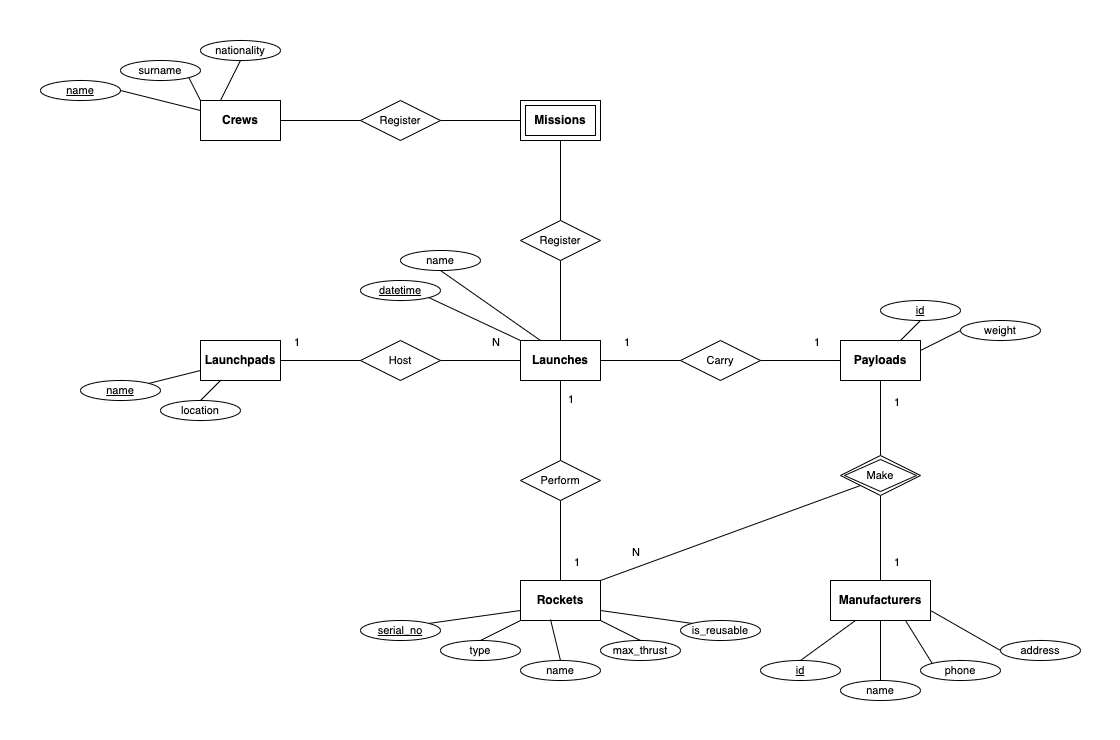

The diagram above was exported from draw.io. Its source (the exported page's mxGraphModel, read from the mxfile embedded in the PNG):
<mxGraphModel dx="714" dy="782" grid="1" gridSize="10" guides="1" tooltips="1" connect="1" arrows="1" fold="1" page="1" pageScale="1" pageWidth="1120" pageHeight="740" math="0" shadow="0" extFonts="Permanent Marker^https://fonts.googleapis.com/css?family=Permanent+Marker">
  <root>
    <mxCell id="0" />
    <mxCell id="1" parent="0" />
    <mxCell id="bLK67qYPY1fCgwlhXt4D-2" value="Host" style="shape=rhombus;perimeter=rhombusPerimeter;whiteSpace=wrap;html=1;align=center;fontSize=11;" parent="1" vertex="1">
      <mxGeometry x="360" y="340" width="80" height="40" as="geometry" />
    </mxCell>
    <mxCell id="bLK67qYPY1fCgwlhXt4D-18" value="" style="group" parent="1" vertex="1" connectable="0" />
    <mxCell id="bLK67qYPY1fCgwlhXt4D-61" value="" style="endArrow=none;html=1;rounded=0;fontSize=11;entryX=1;entryY=0.5;entryDx=0;entryDy=0;exitX=0;exitY=0.5;exitDx=0;exitDy=0;" parent="1" source="bLK67qYPY1fCgwlhXt4D-2" target="bLK67qYPY1fCgwlhXt4D-1" edge="1">
      <mxGeometry relative="1" as="geometry">
        <mxPoint x="320" y="520" as="sourcePoint" />
        <mxPoint x="840" y="589" as="targetPoint" />
      </mxGeometry>
    </mxCell>
    <mxCell id="bLK67qYPY1fCgwlhXt4D-62" value="1" style="resizable=0;html=1;align=right;verticalAlign=bottom;fontSize=11;" parent="bLK67qYPY1fCgwlhXt4D-61" connectable="0" vertex="1">
      <mxGeometry x="1" relative="1" as="geometry">
        <mxPoint x="20" y="-10" as="offset" />
      </mxGeometry>
    </mxCell>
    <mxCell id="bLK67qYPY1fCgwlhXt4D-63" value="" style="endArrow=none;html=1;rounded=0;fontSize=11;exitX=1;exitY=0.5;exitDx=0;exitDy=0;entryX=0;entryY=0.5;entryDx=0;entryDy=0;" parent="1" source="bLK67qYPY1fCgwlhXt4D-2" target="yTcXm12r717XAI1YzuX1-4" edge="1">
      <mxGeometry relative="1" as="geometry">
        <mxPoint x="680" y="589" as="sourcePoint" />
        <mxPoint x="470" y="400" as="targetPoint" />
      </mxGeometry>
    </mxCell>
    <mxCell id="bLK67qYPY1fCgwlhXt4D-64" value="N" style="resizable=0;html=1;align=right;verticalAlign=bottom;fontSize=11;" parent="bLK67qYPY1fCgwlhXt4D-63" connectable="0" vertex="1">
      <mxGeometry x="1" relative="1" as="geometry">
        <mxPoint x="-20" y="-10" as="offset" />
      </mxGeometry>
    </mxCell>
    <mxCell id="bLK67qYPY1fCgwlhXt4D-67" value="Register" style="shape=rhombus;perimeter=rhombusPerimeter;whiteSpace=wrap;html=1;align=center;fontSize=11;" parent="1" vertex="1">
      <mxGeometry x="520" y="220" width="80" height="40" as="geometry" />
    </mxCell>
    <mxCell id="bLK67qYPY1fCgwlhXt4D-68" value="" style="endArrow=none;html=1;rounded=0;fontSize=11;exitX=0.5;exitY=1;exitDx=0;exitDy=0;entryX=0.5;entryY=0;entryDx=0;entryDy=0;" parent="1" source="bLK67qYPY1fCgwlhXt4D-67" target="yTcXm12r717XAI1YzuX1-4" edge="1">
      <mxGeometry relative="1" as="geometry">
        <mxPoint x="680" y="569" as="sourcePoint" />
        <mxPoint x="450" y="330" as="targetPoint" />
      </mxGeometry>
    </mxCell>
    <mxCell id="bLK67qYPY1fCgwlhXt4D-69" value="" style="endArrow=none;html=1;rounded=0;fontSize=11;entryX=0.5;entryY=0;entryDx=0;entryDy=0;exitX=0.5;exitY=1;exitDx=0;exitDy=0;" parent="1" source="yTcXm12r717XAI1YzuX1-2" target="bLK67qYPY1fCgwlhXt4D-67" edge="1">
      <mxGeometry relative="1" as="geometry">
        <mxPoint x="450" y="369" as="sourcePoint" />
        <mxPoint x="530" y="369" as="targetPoint" />
      </mxGeometry>
    </mxCell>
    <mxCell id="bLK67qYPY1fCgwlhXt4D-70" value="Carry" style="shape=rhombus;perimeter=rhombusPerimeter;whiteSpace=wrap;html=1;align=center;fontSize=11;" parent="1" vertex="1">
      <mxGeometry x="680" y="340" width="80" height="40" as="geometry" />
    </mxCell>
    <mxCell id="bLK67qYPY1fCgwlhXt4D-71" value="" style="endArrow=none;html=1;rounded=0;fontSize=11;exitX=0;exitY=0.5;exitDx=0;exitDy=0;entryX=1;entryY=0.5;entryDx=0;entryDy=0;" parent="1" source="bLK67qYPY1fCgwlhXt4D-70" target="yTcXm12r717XAI1YzuX1-4" edge="1">
      <mxGeometry relative="1" as="geometry">
        <mxPoint x="700" y="439" as="sourcePoint" />
        <mxPoint x="640" y="400" as="targetPoint" />
      </mxGeometry>
    </mxCell>
    <mxCell id="bLK67qYPY1fCgwlhXt4D-72" value="1" style="resizable=0;html=1;align=right;verticalAlign=bottom;fontSize=11;" parent="bLK67qYPY1fCgwlhXt4D-71" connectable="0" vertex="1">
      <mxGeometry x="1" relative="1" as="geometry">
        <mxPoint x="30" y="-10" as="offset" />
      </mxGeometry>
    </mxCell>
    <mxCell id="bLK67qYPY1fCgwlhXt4D-73" value="" style="endArrow=none;html=1;rounded=0;fontSize=11;entryX=0;entryY=0.5;entryDx=0;entryDy=0;exitX=1;exitY=0.5;exitDx=0;exitDy=0;" parent="1" source="bLK67qYPY1fCgwlhXt4D-70" target="bLK67qYPY1fCgwlhXt4D-35" edge="1">
      <mxGeometry relative="1" as="geometry">
        <mxPoint x="730" y="369" as="sourcePoint" />
        <mxPoint x="650.0000000000005" y="369" as="targetPoint" />
      </mxGeometry>
    </mxCell>
    <mxCell id="bLK67qYPY1fCgwlhXt4D-74" value="1" style="resizable=0;html=1;align=right;verticalAlign=bottom;fontSize=11;" parent="bLK67qYPY1fCgwlhXt4D-73" connectable="0" vertex="1">
      <mxGeometry x="1" relative="1" as="geometry">
        <mxPoint x="-20" y="-10" as="offset" />
      </mxGeometry>
    </mxCell>
    <mxCell id="bLK67qYPY1fCgwlhXt4D-21" value="Crews" style="whiteSpace=wrap;html=1;align=center;fontSize=12;fontStyle=1" parent="1" vertex="1">
      <mxGeometry x="200" y="100" width="80" height="40" as="geometry" />
    </mxCell>
    <mxCell id="bLK67qYPY1fCgwlhXt4D-22" value="nationality" style="ellipse;whiteSpace=wrap;html=1;align=center;fontStyle=0;fontSize=11;" parent="1" vertex="1">
      <mxGeometry x="200" y="40" width="80" height="20" as="geometry" />
    </mxCell>
    <mxCell id="bLK67qYPY1fCgwlhXt4D-23" value="name" style="ellipse;whiteSpace=wrap;html=1;align=center;fontStyle=4;fontSize=11;" parent="1" vertex="1">
      <mxGeometry x="40" y="80" width="80" height="20" as="geometry" />
    </mxCell>
    <mxCell id="bLK67qYPY1fCgwlhXt4D-24" value="surname" style="ellipse;whiteSpace=wrap;html=1;align=center;fontStyle=0;fontSize=11;" parent="1" vertex="1">
      <mxGeometry x="120" y="60" width="80" height="20" as="geometry" />
    </mxCell>
    <mxCell id="bLK67qYPY1fCgwlhXt4D-25" value="" style="endArrow=none;html=1;rounded=0;fontSize=11;entryX=0.5;entryY=1;entryDx=0;entryDy=0;exitX=0.25;exitY=0;exitDx=0;exitDy=0;" parent="1" source="bLK67qYPY1fCgwlhXt4D-21" target="bLK67qYPY1fCgwlhXt4D-22" edge="1">
      <mxGeometry relative="1" as="geometry">
        <mxPoint x="350" y="279" as="sourcePoint" />
        <mxPoint x="390" y="259" as="targetPoint" />
      </mxGeometry>
    </mxCell>
    <mxCell id="bLK67qYPY1fCgwlhXt4D-26" value="" style="endArrow=none;html=1;rounded=0;fontSize=11;entryX=1;entryY=1;entryDx=0;entryDy=0;exitX=0;exitY=0;exitDx=0;exitDy=0;" parent="1" source="bLK67qYPY1fCgwlhXt4D-21" target="bLK67qYPY1fCgwlhXt4D-24" edge="1">
      <mxGeometry relative="1" as="geometry">
        <mxPoint x="210" y="79" as="sourcePoint" />
        <mxPoint x="390" y="9" as="targetPoint" />
      </mxGeometry>
    </mxCell>
    <mxCell id="bLK67qYPY1fCgwlhXt4D-27" value="" style="endArrow=none;html=1;rounded=0;fontSize=11;entryX=1;entryY=0.5;entryDx=0;entryDy=0;exitX=0;exitY=0.25;exitDx=0;exitDy=0;" parent="1" source="bLK67qYPY1fCgwlhXt4D-21" target="bLK67qYPY1fCgwlhXt4D-23" edge="1">
      <mxGeometry relative="1" as="geometry">
        <mxPoint x="350" y="129" as="sourcePoint" />
        <mxPoint x="390" y="69" as="targetPoint" />
      </mxGeometry>
    </mxCell>
    <mxCell id="bLK67qYPY1fCgwlhXt4D-11" value="datetime" style="ellipse;whiteSpace=wrap;html=1;align=center;fontStyle=4;fontSize=11;" parent="1" vertex="1">
      <mxGeometry x="360" y="280" width="80" height="20" as="geometry" />
    </mxCell>
    <mxCell id="bLK67qYPY1fCgwlhXt4D-12" value="name" style="ellipse;whiteSpace=wrap;html=1;align=center;fontStyle=0;fontSize=11;" parent="1" vertex="1">
      <mxGeometry x="400" y="250" width="80" height="20" as="geometry" />
    </mxCell>
    <mxCell id="bLK67qYPY1fCgwlhXt4D-14" value="" style="endArrow=none;html=1;rounded=0;fontSize=11;entryX=1;entryY=1;entryDx=0;entryDy=0;exitX=0;exitY=0;exitDx=0;exitDy=0;" parent="1" source="yTcXm12r717XAI1YzuX1-4" target="bLK67qYPY1fCgwlhXt4D-11" edge="1">
      <mxGeometry relative="1" as="geometry">
        <mxPoint x="540" y="310" as="sourcePoint" />
        <mxPoint x="690" y="499" as="targetPoint" />
      </mxGeometry>
    </mxCell>
    <mxCell id="bLK67qYPY1fCgwlhXt4D-16" value="" style="endArrow=none;html=1;rounded=0;fontSize=11;entryX=0.5;entryY=1;entryDx=0;entryDy=0;exitX=0.25;exitY=0;exitDx=0;exitDy=0;" parent="1" source="yTcXm12r717XAI1YzuX1-4" target="bLK67qYPY1fCgwlhXt4D-12" edge="1">
      <mxGeometry relative="1" as="geometry">
        <mxPoint x="580" y="310" as="sourcePoint" />
        <mxPoint x="690" y="309" as="targetPoint" />
      </mxGeometry>
    </mxCell>
    <mxCell id="bLK67qYPY1fCgwlhXt4D-35" value="Payloads" style="whiteSpace=wrap;html=1;align=center;fontSize=12;fontStyle=1" parent="1" vertex="1">
      <mxGeometry x="840" y="340" width="80" height="40" as="geometry" />
    </mxCell>
    <mxCell id="bLK67qYPY1fCgwlhXt4D-36" value="id" style="ellipse;whiteSpace=wrap;html=1;align=center;fontStyle=4;fontSize=11;" parent="1" vertex="1">
      <mxGeometry x="880" y="300" width="80" height="20" as="geometry" />
    </mxCell>
    <mxCell id="bLK67qYPY1fCgwlhXt4D-37" value="weight" style="ellipse;whiteSpace=wrap;html=1;align=center;fontStyle=0;fontSize=11;" parent="1" vertex="1">
      <mxGeometry x="960" y="320" width="80" height="20" as="geometry" />
    </mxCell>
    <mxCell id="bLK67qYPY1fCgwlhXt4D-38" value="" style="endArrow=none;html=1;rounded=0;fontSize=11;entryX=0.5;entryY=1;entryDx=0;entryDy=0;exitX=0.75;exitY=0;exitDx=0;exitDy=0;" parent="1" source="bLK67qYPY1fCgwlhXt4D-35" target="bLK67qYPY1fCgwlhXt4D-36" edge="1">
      <mxGeometry relative="1" as="geometry">
        <mxPoint x="680" y="419" as="sourcePoint" />
        <mxPoint x="840" y="419" as="targetPoint" />
      </mxGeometry>
    </mxCell>
    <mxCell id="bLK67qYPY1fCgwlhXt4D-39" value="" style="endArrow=none;html=1;rounded=0;fontSize=11;entryX=0;entryY=0.5;entryDx=0;entryDy=0;exitX=1;exitY=0.25;exitDx=0;exitDy=0;" parent="1" source="bLK67qYPY1fCgwlhXt4D-35" target="bLK67qYPY1fCgwlhXt4D-37" edge="1">
      <mxGeometry relative="1" as="geometry">
        <mxPoint x="970" y="279" as="sourcePoint" />
        <mxPoint x="1010" y="249" as="targetPoint" />
      </mxGeometry>
    </mxCell>
    <mxCell id="bLK67qYPY1fCgwlhXt4D-41" value="Rockets" style="whiteSpace=wrap;html=1;align=center;fontSize=12;fontStyle=1" parent="1" vertex="1">
      <mxGeometry x="520" y="580" width="80" height="40" as="geometry" />
    </mxCell>
    <mxCell id="bLK67qYPY1fCgwlhXt4D-42" value="type" style="ellipse;whiteSpace=wrap;html=1;align=center;fontStyle=0;fontSize=11;" parent="1" vertex="1">
      <mxGeometry x="440" y="640" width="80" height="20" as="geometry" />
    </mxCell>
    <mxCell id="bLK67qYPY1fCgwlhXt4D-43" value="max_thrust" style="ellipse;whiteSpace=wrap;html=1;align=center;fontStyle=0;fontSize=11;" parent="1" vertex="1">
      <mxGeometry x="600" y="640" width="80" height="20" as="geometry" />
    </mxCell>
    <mxCell id="bLK67qYPY1fCgwlhXt4D-44" value="name" style="ellipse;whiteSpace=wrap;html=1;align=center;fontStyle=0;fontSize=11;" parent="1" vertex="1">
      <mxGeometry x="520" y="660" width="80" height="20" as="geometry" />
    </mxCell>
    <mxCell id="bLK67qYPY1fCgwlhXt4D-45" value="" style="endArrow=none;html=1;rounded=0;fontSize=11;entryX=0.5;entryY=0;entryDx=0;entryDy=0;exitX=0;exitY=1;exitDx=0;exitDy=0;" parent="1" source="bLK67qYPY1fCgwlhXt4D-41" target="bLK67qYPY1fCgwlhXt4D-42" edge="1">
      <mxGeometry relative="1" as="geometry">
        <mxPoint x="640" y="979" as="sourcePoint" />
        <mxPoint x="680" y="959" as="targetPoint" />
      </mxGeometry>
    </mxCell>
    <mxCell id="bLK67qYPY1fCgwlhXt4D-46" value="" style="endArrow=none;html=1;rounded=0;fontSize=11;entryX=0.5;entryY=0;entryDx=0;entryDy=0;" parent="1" target="bLK67qYPY1fCgwlhXt4D-44" edge="1">
      <mxGeometry relative="1" as="geometry">
        <mxPoint x="550" y="619" as="sourcePoint" />
        <mxPoint x="680" y="709" as="targetPoint" />
      </mxGeometry>
    </mxCell>
    <mxCell id="bLK67qYPY1fCgwlhXt4D-47" value="" style="endArrow=none;html=1;rounded=0;fontSize=11;entryX=0.5;entryY=0;entryDx=0;entryDy=0;exitX=1;exitY=1;exitDx=0;exitDy=0;" parent="1" source="bLK67qYPY1fCgwlhXt4D-41" target="bLK67qYPY1fCgwlhXt4D-43" edge="1">
      <mxGeometry relative="1" as="geometry">
        <mxPoint x="640" y="829" as="sourcePoint" />
        <mxPoint x="680" y="769" as="targetPoint" />
      </mxGeometry>
    </mxCell>
    <mxCell id="bLK67qYPY1fCgwlhXt4D-48" value="is_reusable" style="ellipse;whiteSpace=wrap;html=1;align=center;fontStyle=0;fontSize=11;" parent="1" vertex="1">
      <mxGeometry x="680" y="620" width="80" height="20" as="geometry" />
    </mxCell>
    <mxCell id="bLK67qYPY1fCgwlhXt4D-49" value="" style="endArrow=none;html=1;rounded=0;fontSize=11;entryX=0;entryY=0;entryDx=0;entryDy=0;exitX=1;exitY=0.75;exitDx=0;exitDy=0;" parent="1" source="bLK67qYPY1fCgwlhXt4D-41" target="bLK67qYPY1fCgwlhXt4D-48" edge="1">
      <mxGeometry relative="1" as="geometry">
        <mxPoint x="610" y="809" as="sourcePoint" />
        <mxPoint x="680" y="769" as="targetPoint" />
      </mxGeometry>
    </mxCell>
    <mxCell id="bLK67qYPY1fCgwlhXt4D-50" value="Manufacturers" style="whiteSpace=wrap;html=1;align=center;fontSize=12;fontStyle=1" parent="1" vertex="1">
      <mxGeometry x="830" y="580" width="100" height="40" as="geometry" />
    </mxCell>
    <mxCell id="bLK67qYPY1fCgwlhXt4D-51" value="id" style="ellipse;whiteSpace=wrap;html=1;align=center;fontStyle=4;fontSize=11;" parent="1" vertex="1">
      <mxGeometry x="760" y="660" width="80" height="20" as="geometry" />
    </mxCell>
    <mxCell id="bLK67qYPY1fCgwlhXt4D-52" value="phone" style="ellipse;whiteSpace=wrap;html=1;align=center;fontStyle=0;fontSize=11;" parent="1" vertex="1">
      <mxGeometry x="920" y="660" width="80" height="20" as="geometry" />
    </mxCell>
    <mxCell id="bLK67qYPY1fCgwlhXt4D-53" value="name" style="ellipse;whiteSpace=wrap;html=1;align=center;fontStyle=0;fontSize=11;" parent="1" vertex="1">
      <mxGeometry x="840" y="680" width="80" height="20" as="geometry" />
    </mxCell>
    <mxCell id="bLK67qYPY1fCgwlhXt4D-54" value="" style="endArrow=none;html=1;rounded=0;fontSize=11;entryX=0.5;entryY=0;entryDx=0;entryDy=0;exitX=0.25;exitY=1;exitDx=0;exitDy=0;" parent="1" source="bLK67qYPY1fCgwlhXt4D-50" target="bLK67qYPY1fCgwlhXt4D-51" edge="1">
      <mxGeometry relative="1" as="geometry">
        <mxPoint x="660" y="1079" as="sourcePoint" />
        <mxPoint x="700" y="1059" as="targetPoint" />
      </mxGeometry>
    </mxCell>
    <mxCell id="bLK67qYPY1fCgwlhXt4D-55" value="" style="endArrow=none;html=1;rounded=0;fontSize=11;entryX=0.5;entryY=0;entryDx=0;entryDy=0;exitX=0.5;exitY=1;exitDx=0;exitDy=0;" parent="1" source="bLK67qYPY1fCgwlhXt4D-50" target="bLK67qYPY1fCgwlhXt4D-53" edge="1">
      <mxGeometry relative="1" as="geometry">
        <mxPoint x="660" y="919" as="sourcePoint" />
        <mxPoint x="700" y="809" as="targetPoint" />
      </mxGeometry>
    </mxCell>
    <mxCell id="bLK67qYPY1fCgwlhXt4D-56" value="" style="endArrow=none;html=1;rounded=0;fontSize=11;entryX=0;entryY=0;entryDx=0;entryDy=0;exitX=0.75;exitY=1;exitDx=0;exitDy=0;" parent="1" source="bLK67qYPY1fCgwlhXt4D-50" target="bLK67qYPY1fCgwlhXt4D-52" edge="1">
      <mxGeometry relative="1" as="geometry">
        <mxPoint x="660" y="929" as="sourcePoint" />
        <mxPoint x="700" y="869" as="targetPoint" />
      </mxGeometry>
    </mxCell>
    <mxCell id="bLK67qYPY1fCgwlhXt4D-57" value="address" style="ellipse;whiteSpace=wrap;html=1;align=center;fontStyle=0;fontSize=11;" parent="1" vertex="1">
      <mxGeometry x="1000" y="640" width="80" height="20" as="geometry" />
    </mxCell>
    <mxCell id="bLK67qYPY1fCgwlhXt4D-58" value="" style="endArrow=none;html=1;rounded=0;fontSize=11;entryX=0;entryY=0.5;entryDx=0;entryDy=0;exitX=1;exitY=0.75;exitDx=0;exitDy=0;" parent="1" source="bLK67qYPY1fCgwlhXt4D-50" target="bLK67qYPY1fCgwlhXt4D-57" edge="1">
      <mxGeometry relative="1" as="geometry">
        <mxPoint x="630" y="909" as="sourcePoint" />
        <mxPoint x="700" y="869" as="targetPoint" />
      </mxGeometry>
    </mxCell>
    <mxCell id="bLK67qYPY1fCgwlhXt4D-79" value="Perform" style="shape=rhombus;perimeter=rhombusPerimeter;whiteSpace=wrap;html=1;align=center;fontSize=11;" parent="1" vertex="1">
      <mxGeometry x="520" y="460" width="80" height="40" as="geometry" />
    </mxCell>
    <mxCell id="bLK67qYPY1fCgwlhXt4D-80" value="" style="endArrow=none;html=1;rounded=0;fontSize=11;exitX=0.5;exitY=0;exitDx=0;exitDy=0;entryX=0.5;entryY=1;entryDx=0;entryDy=0;" parent="1" source="bLK67qYPY1fCgwlhXt4D-79" target="yTcXm12r717XAI1YzuX1-4" edge="1">
      <mxGeometry relative="1" as="geometry">
        <mxPoint x="700" y="589" as="sourcePoint" />
        <mxPoint x="500" y="410" as="targetPoint" />
      </mxGeometry>
    </mxCell>
    <mxCell id="bLK67qYPY1fCgwlhXt4D-81" value="1" style="resizable=0;html=1;align=right;verticalAlign=bottom;fontSize=11;" parent="bLK67qYPY1fCgwlhXt4D-80" connectable="0" vertex="1">
      <mxGeometry x="1" relative="1" as="geometry">
        <mxPoint x="30" y="-10" as="offset" />
      </mxGeometry>
    </mxCell>
    <mxCell id="bLK67qYPY1fCgwlhXt4D-82" value="" style="endArrow=none;html=1;rounded=0;fontSize=11;entryX=0.5;entryY=0;entryDx=0;entryDy=0;exitX=0.5;exitY=1;exitDx=0;exitDy=0;" parent="1" source="bLK67qYPY1fCgwlhXt4D-79" target="bLK67qYPY1fCgwlhXt4D-41" edge="1">
      <mxGeometry relative="1" as="geometry">
        <mxPoint x="410" y="519" as="sourcePoint" />
        <mxPoint x="600" y="509" as="targetPoint" />
      </mxGeometry>
    </mxCell>
    <mxCell id="bLK67qYPY1fCgwlhXt4D-83" value="1" style="resizable=0;html=1;align=right;verticalAlign=bottom;fontSize=11;" parent="bLK67qYPY1fCgwlhXt4D-82" connectable="0" vertex="1">
      <mxGeometry x="1" relative="1" as="geometry">
        <mxPoint x="20" y="-10" as="offset" />
      </mxGeometry>
    </mxCell>
    <mxCell id="bLK67qYPY1fCgwlhXt4D-4" value="name" style="ellipse;whiteSpace=wrap;html=1;align=center;fontStyle=4;fontSize=11;" parent="1" vertex="1">
      <mxGeometry x="80" y="380" width="80" height="20" as="geometry" />
    </mxCell>
    <mxCell id="bLK67qYPY1fCgwlhXt4D-1" value="Launchpads" style="whiteSpace=wrap;html=1;align=center;fontSize=12;fontStyle=1" parent="1" vertex="1">
      <mxGeometry x="200" y="340" width="80" height="40" as="geometry" />
    </mxCell>
    <mxCell id="bLK67qYPY1fCgwlhXt4D-5" value="location" style="ellipse;whiteSpace=wrap;html=1;align=center;fontStyle=0;fontSize=11;" parent="1" vertex="1">
      <mxGeometry x="160" y="400" width="80" height="20" as="geometry" />
    </mxCell>
    <mxCell id="bLK67qYPY1fCgwlhXt4D-6" value="" style="endArrow=none;html=1;rounded=0;fontSize=11;entryX=1;entryY=0;entryDx=0;entryDy=0;exitX=0;exitY=0.75;exitDx=0;exitDy=0;" parent="1" source="bLK67qYPY1fCgwlhXt4D-1" target="bLK67qYPY1fCgwlhXt4D-4" edge="1">
      <mxGeometry relative="1" as="geometry">
        <mxPoint x="230" y="379" as="sourcePoint" />
        <mxPoint x="600" y="859" as="targetPoint" />
      </mxGeometry>
    </mxCell>
    <mxCell id="bLK67qYPY1fCgwlhXt4D-7" value="" style="endArrow=none;html=1;rounded=0;fontSize=11;entryX=0.5;entryY=0;entryDx=0;entryDy=0;exitX=0.25;exitY=1;exitDx=0;exitDy=0;" parent="1" source="bLK67qYPY1fCgwlhXt4D-1" target="bLK67qYPY1fCgwlhXt4D-5" edge="1">
      <mxGeometry relative="1" as="geometry">
        <mxPoint x="730" y="719" as="sourcePoint" />
        <mxPoint x="770" y="689" as="targetPoint" />
      </mxGeometry>
    </mxCell>
    <mxCell id="bLK67qYPY1fCgwlhXt4D-91" value="" style="endArrow=none;html=1;rounded=0;fontSize=11;entryX=0.5;entryY=0;entryDx=0;entryDy=0;exitX=0.5;exitY=1;exitDx=0;exitDy=0;" parent="1" source="0fySJKZ7ysAFsFfrDqM2-2" target="bLK67qYPY1fCgwlhXt4D-50" edge="1">
      <mxGeometry relative="1" as="geometry">
        <mxPoint x="740" y="550" as="sourcePoint" />
        <mxPoint x="850" y="369" as="targetPoint" />
      </mxGeometry>
    </mxCell>
    <mxCell id="bLK67qYPY1fCgwlhXt4D-92" value="1" style="resizable=0;html=1;align=right;verticalAlign=bottom;fontSize=11;" parent="bLK67qYPY1fCgwlhXt4D-91" connectable="0" vertex="1">
      <mxGeometry x="1" relative="1" as="geometry">
        <mxPoint x="20" y="-10" as="offset" />
      </mxGeometry>
    </mxCell>
    <mxCell id="bLK67qYPY1fCgwlhXt4D-93" value="" style="endArrow=none;html=1;rounded=0;fontSize=11;entryX=1;entryY=0;entryDx=0;entryDy=0;exitX=0;exitY=1;exitDx=0;exitDy=0;" parent="1" source="0fySJKZ7ysAFsFfrDqM2-2" target="bLK67qYPY1fCgwlhXt4D-41" edge="1">
      <mxGeometry relative="1" as="geometry">
        <mxPoint x="630" y="480" as="sourcePoint" />
        <mxPoint x="680" y="609" as="targetPoint" />
      </mxGeometry>
    </mxCell>
    <mxCell id="bLK67qYPY1fCgwlhXt4D-94" value="N" style="resizable=0;html=1;align=right;verticalAlign=bottom;fontSize=11;" parent="bLK67qYPY1fCgwlhXt4D-93" connectable="0" vertex="1">
      <mxGeometry x="1" relative="1" as="geometry">
        <mxPoint x="40" y="-20" as="offset" />
      </mxGeometry>
    </mxCell>
    <mxCell id="bLK67qYPY1fCgwlhXt4D-95" value="" style="endArrow=none;html=1;rounded=0;fontSize=11;entryX=0.5;entryY=1;entryDx=0;entryDy=0;exitX=0.5;exitY=0;exitDx=0;exitDy=0;" parent="1" source="0fySJKZ7ysAFsFfrDqM2-2" target="bLK67qYPY1fCgwlhXt4D-35" edge="1">
      <mxGeometry relative="1" as="geometry">
        <mxPoint x="760" y="440" as="sourcePoint" />
        <mxPoint x="850" y="589" as="targetPoint" />
      </mxGeometry>
    </mxCell>
    <mxCell id="bLK67qYPY1fCgwlhXt4D-96" value="1" style="resizable=0;html=1;align=right;verticalAlign=bottom;fontSize=11;" parent="bLK67qYPY1fCgwlhXt4D-95" connectable="0" vertex="1">
      <mxGeometry x="1" relative="1" as="geometry">
        <mxPoint x="20" y="30" as="offset" />
      </mxGeometry>
    </mxCell>
    <mxCell id="0fySJKZ7ysAFsFfrDqM2-2" value="Make" style="shape=rhombus;double=1;perimeter=rhombusPerimeter;whiteSpace=wrap;html=1;align=center;fontSize=11;" parent="1" vertex="1">
      <mxGeometry x="840" y="455" width="80" height="40" as="geometry" />
    </mxCell>
    <mxCell id="0fySJKZ7ysAFsFfrDqM2-8" value="serial_no" style="ellipse;whiteSpace=wrap;html=1;align=center;fontStyle=4;fontSize=11;" parent="1" vertex="1">
      <mxGeometry x="360" y="620" width="80" height="20" as="geometry" />
    </mxCell>
    <mxCell id="0fySJKZ7ysAFsFfrDqM2-9" value="" style="endArrow=none;html=1;rounded=0;fontSize=11;entryX=1;entryY=0;entryDx=0;entryDy=0;exitX=0;exitY=0.75;exitDx=0;exitDy=0;" parent="1" source="bLK67qYPY1fCgwlhXt4D-41" target="0fySJKZ7ysAFsFfrDqM2-8" edge="1">
      <mxGeometry relative="1" as="geometry">
        <mxPoint x="530" y="630" as="sourcePoint" />
        <mxPoint x="490" y="650" as="targetPoint" />
      </mxGeometry>
    </mxCell>
    <mxCell id="yTcXm12r717XAI1YzuX1-1" value="1" style="resizable=0;html=1;align=right;verticalAlign=bottom;fontSize=11;" parent="1" connectable="0" vertex="1">
      <mxGeometry x="550" y="580" as="geometry">
        <mxPoint x="24" y="-173" as="offset" />
      </mxGeometry>
    </mxCell>
    <mxCell id="yTcXm12r717XAI1YzuX1-2" value="Missions" style="shape=ext;margin=3;double=1;whiteSpace=wrap;html=1;align=center;fontSize=12;fontStyle=1" parent="1" vertex="1">
      <mxGeometry x="520" y="100" width="80" height="40" as="geometry" />
    </mxCell>
    <mxCell id="yTcXm12r717XAI1YzuX1-4" value="Launches" style="whiteSpace=wrap;html=1;align=center;fontSize=12;fontStyle=1" parent="1" vertex="1">
      <mxGeometry x="520" y="340" width="80" height="40" as="geometry" />
    </mxCell>
    <mxCell id="yTcXm12r717XAI1YzuX1-5" value="Register" style="shape=rhombus;perimeter=rhombusPerimeter;whiteSpace=wrap;html=1;align=center;fontSize=11;" parent="1" vertex="1">
      <mxGeometry x="360" y="100" width="80" height="40" as="geometry" />
    </mxCell>
    <mxCell id="yTcXm12r717XAI1YzuX1-6" value="" style="endArrow=none;html=1;rounded=0;fontSize=11;entryX=0;entryY=0.5;entryDx=0;entryDy=0;exitX=1;exitY=0.5;exitDx=0;exitDy=0;" parent="1" source="bLK67qYPY1fCgwlhXt4D-21" target="yTcXm12r717XAI1YzuX1-5" edge="1">
      <mxGeometry relative="1" as="geometry">
        <mxPoint x="570" y="150" as="sourcePoint" />
        <mxPoint x="570" y="190" as="targetPoint" />
      </mxGeometry>
    </mxCell>
    <mxCell id="yTcXm12r717XAI1YzuX1-7" value="" style="endArrow=none;html=1;rounded=0;fontSize=11;entryX=1;entryY=0.5;entryDx=0;entryDy=0;exitX=0;exitY=0.5;exitDx=0;exitDy=0;" parent="1" source="yTcXm12r717XAI1YzuX1-2" target="yTcXm12r717XAI1YzuX1-5" edge="1">
      <mxGeometry relative="1" as="geometry">
        <mxPoint x="290" y="130" as="sourcePoint" />
        <mxPoint x="370" y="130" as="targetPoint" />
      </mxGeometry>
    </mxCell>
  </root>
</mxGraphModel>